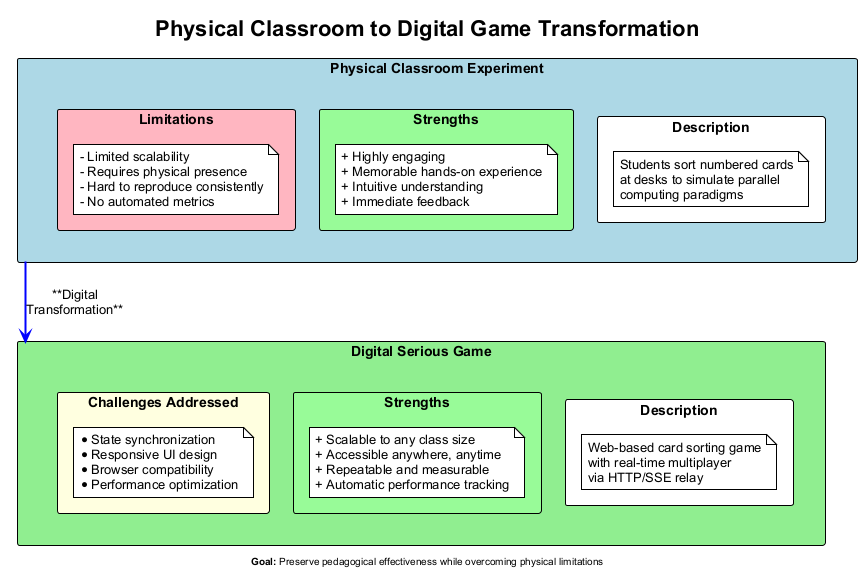

The diagram above was rendered by PlantUML. Its source (embedded in the PNG):
@startuml physical-to-digital-mapping
!theme plain
skinparam backgroundColor white
skinparam defaultFontName Arial

title Physical Classroom to Digital Game Transformation

rectangle "**Physical Classroom Experiment**" as PHYS #LightBlue {
    rectangle "Description" as PHYS_DESC #White {
        note as N1
        Students sort numbered cards
        at desks to simulate parallel
        computing paradigms
        end note
    }

    rectangle "Strengths" as PHYS_STR #PaleGreen {
        note as N2
        + Highly engaging
        + Memorable hands-on experience
        + Intuitive understanding
        + Immediate feedback
        end note
    }

    rectangle "Limitations" as PHYS_LIM #LightPink {
        note as N3
        - Limited scalability
        - Requires physical presence
        - Hard to reproduce consistently
        - No automated metrics
        end note
    }
}

rectangle "**Digital Serious Game**" as DIGI #LightGreen {
    rectangle "Description" as DIGI_DESC #White {
        note as N4
        Web-based card sorting game
        with real-time multiplayer
        via HTTP/SSE relay
        end note
    }

    rectangle "Strengths" as DIGI_STR #PaleGreen {
        note as N5
        + Scalable to any class size
        + Accessible anywhere, anytime
        + Repeatable and measurable
        + Automatic performance tracking
        end note
    }

    rectangle "Challenges Addressed" as DIGI_CHL #LightYellow {
        note as N6
        * State synchronization
        * Responsive UI design
        * Browser compatibility
        * Performance optimization
        end note
    }
}

PHYS -[#blue,bold]-> DIGI : **Digital\nTransformation**

center footer **Goal:** Preserve pedagogical effectiveness while overcoming physical limitations

@enduml